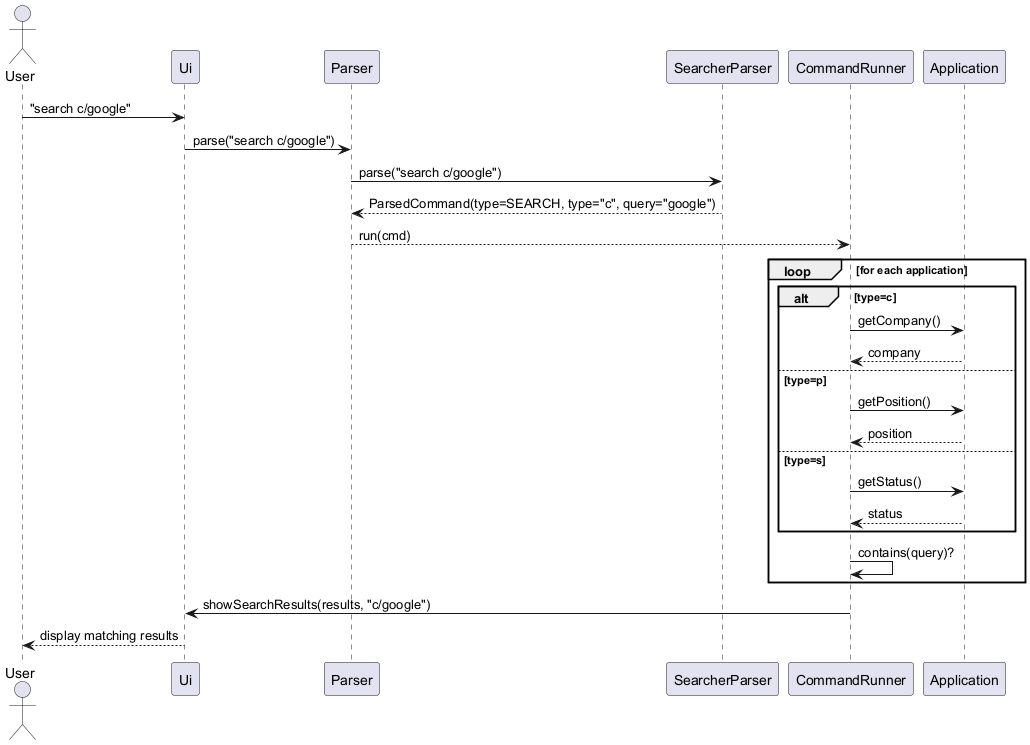

The diagram above was rendered by PlantUML. Its source (embedded in the PNG):
@startuml
actor User
participant Ui
participant Parser
participant SearcherParser
participant CommandRunner
participant Application

User -> Ui : "search c/google"
Ui -> Parser : parse("search c/google")
Parser -> SearcherParser : parse("search c/google")
SearcherParser --> Parser : ParsedCommand(type=SEARCH, type="c", query="google")
Parser --> CommandRunner : run(cmd)
loop for each application
    alt type=c
        CommandRunner -> Application : getCompany()
        Application --> CommandRunner : company
    else type=p
        CommandRunner -> Application : getPosition()
        Application --> CommandRunner : position
    else type=s
        CommandRunner -> Application : getStatus()
        Application --> CommandRunner : status
    end
    CommandRunner -> CommandRunner : contains(query)?
end
CommandRunner -> Ui : showSearchResults(results, "c/google")
Ui --> User : display matching results
@enduml